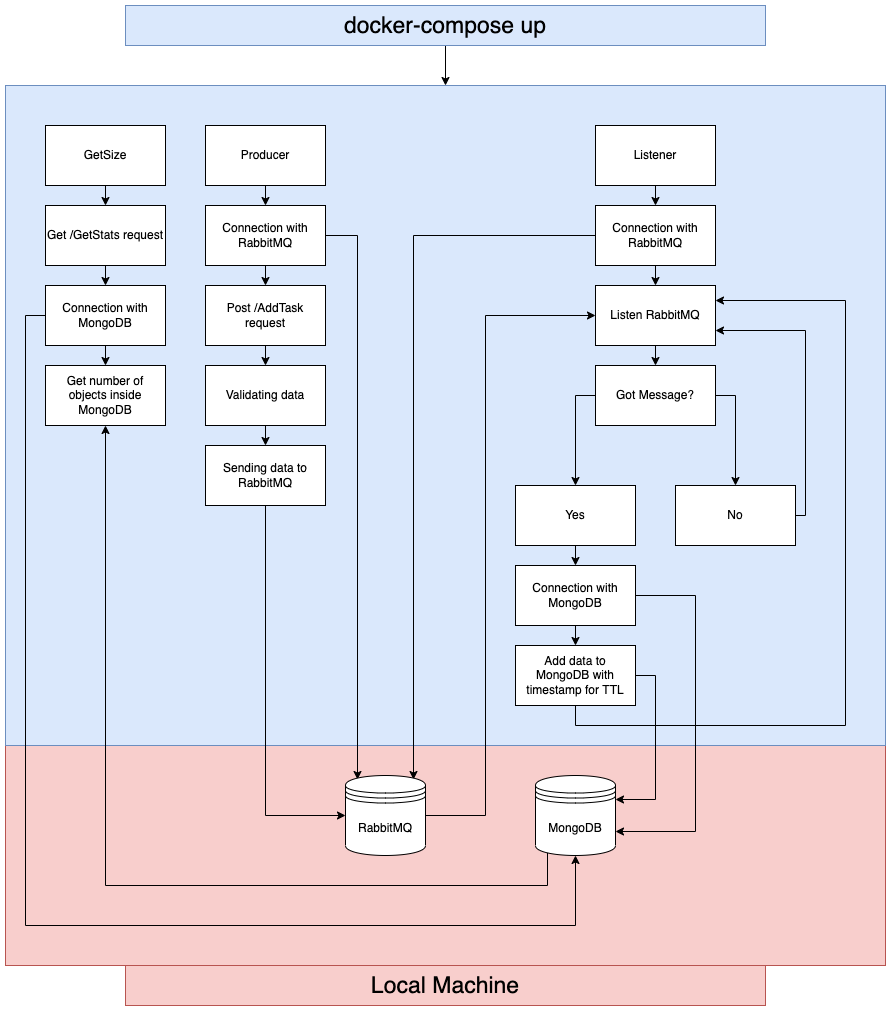

The diagram above was exported from draw.io. Its source (the exported page's mxGraphModel, read from the mxfile embedded in the PNG):
<mxGraphModel dx="2451" dy="843" grid="1" gridSize="10" guides="1" tooltips="1" connect="1" arrows="1" fold="1" page="1" pageScale="1" pageWidth="1100" pageHeight="850" math="0" shadow="0">
  <root>
    <mxCell id="0" />
    <mxCell id="1" parent="0" />
    <mxCell id="xvM3b1LHhn0CeXfyOrSV-54" value="" style="rounded=0;whiteSpace=wrap;html=1;fontSize=23;fillColor=#f8cecc;strokeColor=#b85450;" vertex="1" parent="1">
      <mxGeometry x="-120" y="780" width="880" height="220" as="geometry" />
    </mxCell>
    <mxCell id="xvM3b1LHhn0CeXfyOrSV-51" value="" style="rounded=0;whiteSpace=wrap;html=1;fillColor=#dae8fc;strokeColor=#6c8ebf;" vertex="1" parent="1">
      <mxGeometry x="-120" y="120" width="880" height="660" as="geometry" />
    </mxCell>
    <mxCell id="xvM3b1LHhn0CeXfyOrSV-38" style="edgeStyle=orthogonalEdgeStyle;rounded=0;orthogonalLoop=1;jettySize=auto;html=1;exitX=0;exitY=0.5;exitDx=0;exitDy=0;entryX=0.85;entryY=0.05;entryDx=0;entryDy=0;entryPerimeter=0;" edge="1" parent="1" source="xvM3b1LHhn0CeXfyOrSV-16" target="xvM3b1LHhn0CeXfyOrSV-8">
      <mxGeometry relative="1" as="geometry" />
    </mxCell>
    <mxCell id="xvM3b1LHhn0CeXfyOrSV-11" style="edgeStyle=orthogonalEdgeStyle;rounded=0;orthogonalLoop=1;jettySize=auto;html=1;exitX=0.5;exitY=1;exitDx=0;exitDy=0;entryX=0.5;entryY=0;entryDx=0;entryDy=0;" edge="1" parent="1" source="xvM3b1LHhn0CeXfyOrSV-1" target="xvM3b1LHhn0CeXfyOrSV-4">
      <mxGeometry relative="1" as="geometry" />
    </mxCell>
    <mxCell id="xvM3b1LHhn0CeXfyOrSV-1" value="Producer" style="rounded=0;whiteSpace=wrap;html=1;" vertex="1" parent="1">
      <mxGeometry x="80" y="160" width="120" height="60" as="geometry" />
    </mxCell>
    <mxCell id="xvM3b1LHhn0CeXfyOrSV-32" style="edgeStyle=orthogonalEdgeStyle;rounded=0;orthogonalLoop=1;jettySize=auto;html=1;exitX=0.5;exitY=1;exitDx=0;exitDy=0;entryX=0.5;entryY=0;entryDx=0;entryDy=0;" edge="1" parent="1" source="xvM3b1LHhn0CeXfyOrSV-2" target="xvM3b1LHhn0CeXfyOrSV-16">
      <mxGeometry relative="1" as="geometry" />
    </mxCell>
    <mxCell id="xvM3b1LHhn0CeXfyOrSV-2" value="Listener" style="rounded=0;whiteSpace=wrap;html=1;" vertex="1" parent="1">
      <mxGeometry x="470" y="160" width="120" height="60" as="geometry" />
    </mxCell>
    <mxCell id="xvM3b1LHhn0CeXfyOrSV-48" style="edgeStyle=orthogonalEdgeStyle;rounded=0;orthogonalLoop=1;jettySize=auto;html=1;exitX=0.5;exitY=1;exitDx=0;exitDy=0;entryX=0.5;entryY=0;entryDx=0;entryDy=0;" edge="1" parent="1" source="xvM3b1LHhn0CeXfyOrSV-3" target="xvM3b1LHhn0CeXfyOrSV-43">
      <mxGeometry relative="1" as="geometry" />
    </mxCell>
    <mxCell id="xvM3b1LHhn0CeXfyOrSV-3" value="GetSize" style="rounded=0;whiteSpace=wrap;html=1;" vertex="1" parent="1">
      <mxGeometry x="-80" y="160" width="120" height="60" as="geometry" />
    </mxCell>
    <mxCell id="xvM3b1LHhn0CeXfyOrSV-12" style="edgeStyle=orthogonalEdgeStyle;rounded=0;orthogonalLoop=1;jettySize=auto;html=1;exitX=0.5;exitY=1;exitDx=0;exitDy=0;entryX=0.5;entryY=0;entryDx=0;entryDy=0;" edge="1" parent="1" source="xvM3b1LHhn0CeXfyOrSV-4" target="xvM3b1LHhn0CeXfyOrSV-5">
      <mxGeometry relative="1" as="geometry" />
    </mxCell>
    <mxCell id="xvM3b1LHhn0CeXfyOrSV-37" style="edgeStyle=orthogonalEdgeStyle;rounded=0;orthogonalLoop=1;jettySize=auto;html=1;exitX=1;exitY=0.5;exitDx=0;exitDy=0;entryX=0.15;entryY=0.05;entryDx=0;entryDy=0;entryPerimeter=0;" edge="1" parent="1" source="xvM3b1LHhn0CeXfyOrSV-4" target="xvM3b1LHhn0CeXfyOrSV-8">
      <mxGeometry relative="1" as="geometry">
        <mxPoint x="230" y="640" as="targetPoint" />
      </mxGeometry>
    </mxCell>
    <mxCell id="xvM3b1LHhn0CeXfyOrSV-4" value="Connection with RabbitMQ" style="rounded=0;whiteSpace=wrap;html=1;" vertex="1" parent="1">
      <mxGeometry x="80" y="240" width="120" height="60" as="geometry" />
    </mxCell>
    <mxCell id="xvM3b1LHhn0CeXfyOrSV-13" style="edgeStyle=orthogonalEdgeStyle;rounded=0;orthogonalLoop=1;jettySize=auto;html=1;exitX=0.5;exitY=1;exitDx=0;exitDy=0;entryX=0.5;entryY=0;entryDx=0;entryDy=0;" edge="1" parent="1" source="xvM3b1LHhn0CeXfyOrSV-5" target="xvM3b1LHhn0CeXfyOrSV-6">
      <mxGeometry relative="1" as="geometry" />
    </mxCell>
    <mxCell id="xvM3b1LHhn0CeXfyOrSV-5" value="Post /AddTask request" style="rounded=0;whiteSpace=wrap;html=1;" vertex="1" parent="1">
      <mxGeometry x="80" y="320" width="120" height="60" as="geometry" />
    </mxCell>
    <mxCell id="xvM3b1LHhn0CeXfyOrSV-14" style="edgeStyle=orthogonalEdgeStyle;rounded=0;orthogonalLoop=1;jettySize=auto;html=1;exitX=0.5;exitY=1;exitDx=0;exitDy=0;entryX=0.5;entryY=0;entryDx=0;entryDy=0;" edge="1" parent="1" source="xvM3b1LHhn0CeXfyOrSV-6" target="xvM3b1LHhn0CeXfyOrSV-7">
      <mxGeometry relative="1" as="geometry" />
    </mxCell>
    <mxCell id="xvM3b1LHhn0CeXfyOrSV-6" value="Validating data" style="rounded=0;whiteSpace=wrap;html=1;" vertex="1" parent="1">
      <mxGeometry x="80" y="400" width="120" height="60" as="geometry" />
    </mxCell>
    <mxCell id="xvM3b1LHhn0CeXfyOrSV-18" style="edgeStyle=orthogonalEdgeStyle;rounded=0;orthogonalLoop=1;jettySize=auto;html=1;exitX=0.5;exitY=1;exitDx=0;exitDy=0;entryX=0;entryY=0.5;entryDx=0;entryDy=0;" edge="1" parent="1" source="xvM3b1LHhn0CeXfyOrSV-7" target="xvM3b1LHhn0CeXfyOrSV-8">
      <mxGeometry relative="1" as="geometry" />
    </mxCell>
    <mxCell id="xvM3b1LHhn0CeXfyOrSV-7" value="Sending data to RabbitMQ" style="rounded=0;whiteSpace=wrap;html=1;" vertex="1" parent="1">
      <mxGeometry x="80" y="480" width="120" height="60" as="geometry" />
    </mxCell>
    <mxCell id="xvM3b1LHhn0CeXfyOrSV-29" style="edgeStyle=orthogonalEdgeStyle;rounded=0;orthogonalLoop=1;jettySize=auto;html=1;exitX=1;exitY=0.5;exitDx=0;exitDy=0;entryX=0;entryY=0.5;entryDx=0;entryDy=0;" edge="1" parent="1" source="xvM3b1LHhn0CeXfyOrSV-8" target="xvM3b1LHhn0CeXfyOrSV-19">
      <mxGeometry relative="1" as="geometry">
        <Array as="points">
          <mxPoint x="360" y="850" />
          <mxPoint x="360" y="350" />
        </Array>
      </mxGeometry>
    </mxCell>
    <mxCell id="xvM3b1LHhn0CeXfyOrSV-8" value="RabbitMQ" style="shape=datastore;whiteSpace=wrap;html=1;" vertex="1" parent="1">
      <mxGeometry x="220" y="810" width="80" height="80" as="geometry" />
    </mxCell>
    <mxCell id="xvM3b1LHhn0CeXfyOrSV-46" style="edgeStyle=orthogonalEdgeStyle;rounded=0;orthogonalLoop=1;jettySize=auto;html=1;exitX=0.15;exitY=0.95;exitDx=0;exitDy=0;exitPerimeter=0;entryX=0.5;entryY=1;entryDx=0;entryDy=0;" edge="1" parent="1" source="xvM3b1LHhn0CeXfyOrSV-10" target="xvM3b1LHhn0CeXfyOrSV-45">
      <mxGeometry relative="1" as="geometry">
        <Array as="points">
          <mxPoint x="422" y="920" />
          <mxPoint x="-20" y="920" />
        </Array>
      </mxGeometry>
    </mxCell>
    <mxCell id="xvM3b1LHhn0CeXfyOrSV-10" value="MongoDB" style="shape=datastore;whiteSpace=wrap;html=1;" vertex="1" parent="1">
      <mxGeometry x="410" y="810" width="80" height="80" as="geometry" />
    </mxCell>
    <mxCell id="xvM3b1LHhn0CeXfyOrSV-33" style="edgeStyle=orthogonalEdgeStyle;rounded=0;orthogonalLoop=1;jettySize=auto;html=1;exitX=0.5;exitY=1;exitDx=0;exitDy=0;entryX=0.5;entryY=0;entryDx=0;entryDy=0;" edge="1" parent="1" source="xvM3b1LHhn0CeXfyOrSV-16" target="xvM3b1LHhn0CeXfyOrSV-19">
      <mxGeometry relative="1" as="geometry" />
    </mxCell>
    <mxCell id="xvM3b1LHhn0CeXfyOrSV-16" value="Connection with RabbitMQ" style="rounded=0;whiteSpace=wrap;html=1;" vertex="1" parent="1">
      <mxGeometry x="470" y="240" width="120" height="60" as="geometry" />
    </mxCell>
    <mxCell id="xvM3b1LHhn0CeXfyOrSV-34" style="edgeStyle=orthogonalEdgeStyle;rounded=0;orthogonalLoop=1;jettySize=auto;html=1;exitX=0.5;exitY=1;exitDx=0;exitDy=0;entryX=0.5;entryY=0;entryDx=0;entryDy=0;" edge="1" parent="1" source="xvM3b1LHhn0CeXfyOrSV-19" target="xvM3b1LHhn0CeXfyOrSV-23">
      <mxGeometry relative="1" as="geometry" />
    </mxCell>
    <mxCell id="xvM3b1LHhn0CeXfyOrSV-19" value="Listen RabbitMQ" style="rounded=0;whiteSpace=wrap;html=1;" vertex="1" parent="1">
      <mxGeometry x="470" y="320" width="120" height="60" as="geometry" />
    </mxCell>
    <mxCell id="xvM3b1LHhn0CeXfyOrSV-35" style="edgeStyle=orthogonalEdgeStyle;rounded=0;orthogonalLoop=1;jettySize=auto;html=1;exitX=0.5;exitY=1;exitDx=0;exitDy=0;entryX=0.5;entryY=0;entryDx=0;entryDy=0;" edge="1" parent="1" source="xvM3b1LHhn0CeXfyOrSV-21" target="xvM3b1LHhn0CeXfyOrSV-27">
      <mxGeometry relative="1" as="geometry" />
    </mxCell>
    <mxCell id="xvM3b1LHhn0CeXfyOrSV-21" value="Yes" style="rounded=0;whiteSpace=wrap;html=1;" vertex="1" parent="1">
      <mxGeometry x="390" y="520" width="120" height="60" as="geometry" />
    </mxCell>
    <mxCell id="xvM3b1LHhn0CeXfyOrSV-30" style="edgeStyle=orthogonalEdgeStyle;rounded=0;orthogonalLoop=1;jettySize=auto;html=1;exitX=1;exitY=0.5;exitDx=0;exitDy=0;entryX=1;entryY=0.75;entryDx=0;entryDy=0;" edge="1" parent="1" source="xvM3b1LHhn0CeXfyOrSV-22" target="xvM3b1LHhn0CeXfyOrSV-19">
      <mxGeometry relative="1" as="geometry">
        <Array as="points">
          <mxPoint x="680" y="550" />
          <mxPoint x="680" y="365" />
        </Array>
      </mxGeometry>
    </mxCell>
    <mxCell id="xvM3b1LHhn0CeXfyOrSV-22" value="No" style="rounded=0;whiteSpace=wrap;html=1;" vertex="1" parent="1">
      <mxGeometry x="550" y="520" width="120" height="60" as="geometry" />
    </mxCell>
    <mxCell id="xvM3b1LHhn0CeXfyOrSV-24" style="edgeStyle=orthogonalEdgeStyle;rounded=0;orthogonalLoop=1;jettySize=auto;html=1;exitX=0;exitY=0.5;exitDx=0;exitDy=0;entryX=0.5;entryY=0;entryDx=0;entryDy=0;" edge="1" parent="1" source="xvM3b1LHhn0CeXfyOrSV-23" target="xvM3b1LHhn0CeXfyOrSV-21">
      <mxGeometry relative="1" as="geometry" />
    </mxCell>
    <mxCell id="xvM3b1LHhn0CeXfyOrSV-25" style="edgeStyle=orthogonalEdgeStyle;rounded=0;orthogonalLoop=1;jettySize=auto;html=1;exitX=1;exitY=0.5;exitDx=0;exitDy=0;entryX=0.5;entryY=0;entryDx=0;entryDy=0;" edge="1" parent="1" source="xvM3b1LHhn0CeXfyOrSV-23" target="xvM3b1LHhn0CeXfyOrSV-22">
      <mxGeometry relative="1" as="geometry" />
    </mxCell>
    <mxCell id="xvM3b1LHhn0CeXfyOrSV-23" value="Got Message?" style="rounded=0;whiteSpace=wrap;html=1;" vertex="1" parent="1">
      <mxGeometry x="470" y="400" width="120" height="60" as="geometry" />
    </mxCell>
    <mxCell id="xvM3b1LHhn0CeXfyOrSV-36" style="edgeStyle=orthogonalEdgeStyle;rounded=0;orthogonalLoop=1;jettySize=auto;html=1;exitX=0.5;exitY=1;exitDx=0;exitDy=0;entryX=0.5;entryY=0;entryDx=0;entryDy=0;" edge="1" parent="1" source="xvM3b1LHhn0CeXfyOrSV-27" target="xvM3b1LHhn0CeXfyOrSV-28">
      <mxGeometry relative="1" as="geometry" />
    </mxCell>
    <mxCell id="xvM3b1LHhn0CeXfyOrSV-40" style="edgeStyle=orthogonalEdgeStyle;rounded=0;orthogonalLoop=1;jettySize=auto;html=1;exitX=1;exitY=0.5;exitDx=0;exitDy=0;entryX=1;entryY=0.7;entryDx=0;entryDy=0;" edge="1" parent="1" source="xvM3b1LHhn0CeXfyOrSV-27" target="xvM3b1LHhn0CeXfyOrSV-10">
      <mxGeometry relative="1" as="geometry">
        <Array as="points">
          <mxPoint x="570" y="630" />
          <mxPoint x="570" y="866" />
        </Array>
      </mxGeometry>
    </mxCell>
    <mxCell id="xvM3b1LHhn0CeXfyOrSV-27" value="Connection with MongoDB" style="rounded=0;whiteSpace=wrap;html=1;" vertex="1" parent="1">
      <mxGeometry x="390" y="600" width="120" height="60" as="geometry" />
    </mxCell>
    <mxCell id="xvM3b1LHhn0CeXfyOrSV-31" style="edgeStyle=orthogonalEdgeStyle;rounded=0;orthogonalLoop=1;jettySize=auto;html=1;exitX=0.5;exitY=1;exitDx=0;exitDy=0;entryX=1;entryY=0.25;entryDx=0;entryDy=0;" edge="1" parent="1" source="xvM3b1LHhn0CeXfyOrSV-28" target="xvM3b1LHhn0CeXfyOrSV-19">
      <mxGeometry relative="1" as="geometry">
        <Array as="points">
          <mxPoint x="450" y="760" />
          <mxPoint x="720" y="760" />
          <mxPoint x="720" y="335" />
        </Array>
      </mxGeometry>
    </mxCell>
    <mxCell id="xvM3b1LHhn0CeXfyOrSV-41" style="edgeStyle=orthogonalEdgeStyle;rounded=0;orthogonalLoop=1;jettySize=auto;html=1;exitX=1;exitY=0.5;exitDx=0;exitDy=0;entryX=1;entryY=0.3;entryDx=0;entryDy=0;" edge="1" parent="1" source="xvM3b1LHhn0CeXfyOrSV-28" target="xvM3b1LHhn0CeXfyOrSV-10">
      <mxGeometry relative="1" as="geometry">
        <Array as="points">
          <mxPoint x="530" y="710" />
          <mxPoint x="530" y="834" />
        </Array>
      </mxGeometry>
    </mxCell>
    <mxCell id="xvM3b1LHhn0CeXfyOrSV-28" value="Add data to MongoDB with timestamp for TTL" style="rounded=0;whiteSpace=wrap;html=1;" vertex="1" parent="1">
      <mxGeometry x="390" y="680" width="120" height="60" as="geometry" />
    </mxCell>
    <mxCell id="xvM3b1LHhn0CeXfyOrSV-47" style="edgeStyle=orthogonalEdgeStyle;rounded=0;orthogonalLoop=1;jettySize=auto;html=1;exitX=0;exitY=0.5;exitDx=0;exitDy=0;entryX=0.5;entryY=1;entryDx=0;entryDy=0;" edge="1" parent="1" source="xvM3b1LHhn0CeXfyOrSV-42" target="xvM3b1LHhn0CeXfyOrSV-10">
      <mxGeometry relative="1" as="geometry">
        <Array as="points">
          <mxPoint x="-100" y="350" />
          <mxPoint x="-100" y="960" />
          <mxPoint x="450" y="960" />
        </Array>
      </mxGeometry>
    </mxCell>
    <mxCell id="xvM3b1LHhn0CeXfyOrSV-50" style="edgeStyle=orthogonalEdgeStyle;rounded=0;orthogonalLoop=1;jettySize=auto;html=1;exitX=0.5;exitY=1;exitDx=0;exitDy=0;entryX=0.5;entryY=0;entryDx=0;entryDy=0;" edge="1" parent="1" source="xvM3b1LHhn0CeXfyOrSV-42" target="xvM3b1LHhn0CeXfyOrSV-45">
      <mxGeometry relative="1" as="geometry" />
    </mxCell>
    <mxCell id="xvM3b1LHhn0CeXfyOrSV-42" value="Connection with MongoDB" style="rounded=0;whiteSpace=wrap;html=1;" vertex="1" parent="1">
      <mxGeometry x="-80" y="320" width="120" height="60" as="geometry" />
    </mxCell>
    <mxCell id="xvM3b1LHhn0CeXfyOrSV-49" style="edgeStyle=orthogonalEdgeStyle;rounded=0;orthogonalLoop=1;jettySize=auto;html=1;exitX=0.5;exitY=1;exitDx=0;exitDy=0;entryX=0.5;entryY=0;entryDx=0;entryDy=0;" edge="1" parent="1" source="xvM3b1LHhn0CeXfyOrSV-43" target="xvM3b1LHhn0CeXfyOrSV-42">
      <mxGeometry relative="1" as="geometry" />
    </mxCell>
    <mxCell id="xvM3b1LHhn0CeXfyOrSV-43" value="Get /GetStats request" style="rounded=0;whiteSpace=wrap;html=1;" vertex="1" parent="1">
      <mxGeometry x="-80" y="240" width="120" height="60" as="geometry" />
    </mxCell>
    <mxCell id="xvM3b1LHhn0CeXfyOrSV-45" value="Get number of objects inside MongoDB" style="rounded=0;whiteSpace=wrap;html=1;" vertex="1" parent="1">
      <mxGeometry x="-80" y="400" width="120" height="60" as="geometry" />
    </mxCell>
    <mxCell id="xvM3b1LHhn0CeXfyOrSV-53" style="edgeStyle=orthogonalEdgeStyle;rounded=0;orthogonalLoop=1;jettySize=auto;html=1;exitX=0.5;exitY=1;exitDx=0;exitDy=0;entryX=0.5;entryY=0;entryDx=0;entryDy=0;" edge="1" parent="1" source="xvM3b1LHhn0CeXfyOrSV-52" target="xvM3b1LHhn0CeXfyOrSV-51">
      <mxGeometry relative="1" as="geometry" />
    </mxCell>
    <mxCell id="xvM3b1LHhn0CeXfyOrSV-52" value="&lt;font style=&quot;font-size: 23px;&quot;&gt;docker-compose up&lt;/font&gt;" style="rounded=0;whiteSpace=wrap;html=1;fillColor=#dae8fc;strokeColor=#6c8ebf;" vertex="1" parent="1">
      <mxGeometry y="40" width="640" height="40" as="geometry" />
    </mxCell>
    <mxCell id="xvM3b1LHhn0CeXfyOrSV-58" value="&lt;font style=&quot;font-size: 23px;&quot;&gt;Local Machine&lt;/font&gt;" style="rounded=0;whiteSpace=wrap;html=1;fillColor=#f8cecc;strokeColor=#b85450;" vertex="1" parent="1">
      <mxGeometry y="1000" width="640" height="40" as="geometry" />
    </mxCell>
  </root>
</mxGraphModel>